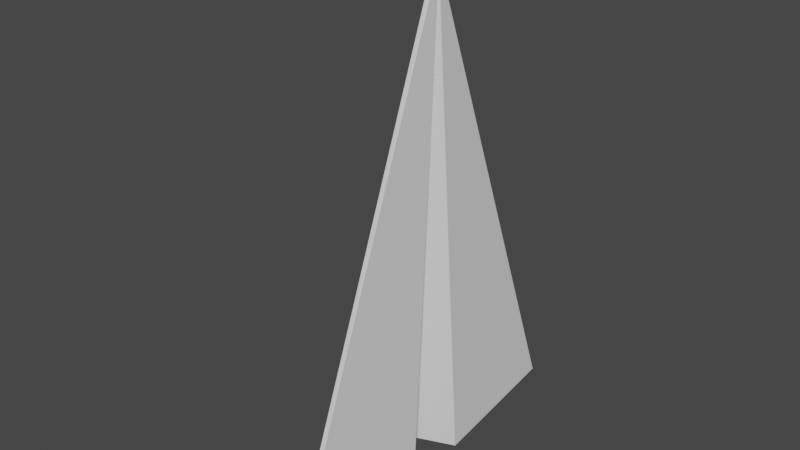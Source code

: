 # Source: PaperPlane.blend  (saved by Blender 3.4.6; exported with 4.5.12 LTS)
import bpy
from mathutils import Matrix  # noqa: F401  (used for matrix-valued properties, if any)

bpy.ops.wm.read_factory_settings(use_empty=True)
scene = bpy.context.scene
scene.name = 'Scene'

# ---- collections
col_collection = bpy.data.collections.new('Collection'); scene.collection.children.link(col_collection)

# ---- world
world_world = bpy.data.worlds.new('World'); scene.world = world_world
world_world.use_nodes = True; world_world.node_tree.nodes.clear()
_N = world_world.node_tree.nodes; _L = world_world.node_tree.links
n0 = _N.new('ShaderNodeOutputWorld'); n0.name = 'World Output'; n0.location = (300, 300)
n1 = _N.new('ShaderNodeBackground'); n1.name = 'Background'; n1.location = (10, 300)
n1.inputs[0].default_value = (0.05088, 0.05088, 0.05088, 1.0)
_L.new(n1.outputs[0], n0.inputs[0])
n0.is_active_output = True
world_world.color = (0.05088, 0.05088, 0.05088)
world_world.use_sun_shadow = False
world_world.sun_shadow_jitter_overblur = 0.0

# ---- meshes
me_plane = bpy.data.meshes.new('Plane')
me_plane.from_pydata([(-1.0, 0.0, 0.0), (1.063, 0.0, -0.3333), (1.008, 0.7515, -0.006544), (1.059, 0.1361, 0.0211)], [], [(0, 3, 2), (3, 0, 1)])
_uv = me_plane.uv_layers.new(name='UVMap')
_uv.uv.foreach_set('vector', [0.0, 0.0, 1.0, 0.6714, 1.0, 1.0, 1.0, 0.6714, 0.0, 0.0, 1.0, 0.5])
me_plane.update()

# ---- objects
ob_plane = bpy.data.objects.new('Plane', me_plane)

# ---- transforms, parenting, visibility, modifiers, constraints
ob_plane.location = (0.0, 0.0, 0.0)
ob_plane.rotation_euler = (-1.043e-07, 1.571, 0.0)
_m = ob_plane.modifiers.new('Mirror', 'MIRROR')
_m.use_axis = (False, True, False)
_m.use_clip = True
_m = ob_plane.modifiers.new('Solidify', 'SOLIDIFY')
_m.thickness = 0.02

# ---- collection membership
col_collection.objects.link(ob_plane)

# ---- scene / render settings (as saved in the file)
scene.frame_start = 1; scene.frame_end = 250; scene.frame_set(3)
scene.render.engine = 'BLENDER_EEVEE_NEXT'
scene.cycles.sampling_pattern = 'TABULATED_SOBOL'
scene.cycles.use_light_tree = False
scene.view_settings.view_transform = 'Filmic'
bpy.context.view_layer.update()

# ---- added for rendering (the .blend has no active camera and no usable light): camera, sun
cam_auto = bpy.data.cameras.new('AutoCamera')
cam_auto.lens = 50.0
cam_auto.sensor_width = 36.0
cam_auto.clip_end = 1000.0
ob_auto_camera = bpy.data.objects.new('AutoCamera', cam_auto)
scene.collection.objects.link(ob_auto_camera)
ob_auto_camera.location = (2.22092, -2.8643, 1.87831)
ob_auto_camera.rotation_euler = (1.09748, -7.21219e-08, 0.694738)
scene.camera = ob_auto_camera
light_auto_sun = bpy.data.lights.new('AutoSun', 'SUN')
light_auto_sun.energy = 3.0
light_auto_sun.angle = 0.0523599
ob_auto_sun = bpy.data.objects.new('AutoSun', light_auto_sun)
scene.collection.objects.link(ob_auto_sun)
ob_auto_sun.rotation_euler = (0.872665, 0.174533, 0.523599)
bpy.context.view_layer.update()
